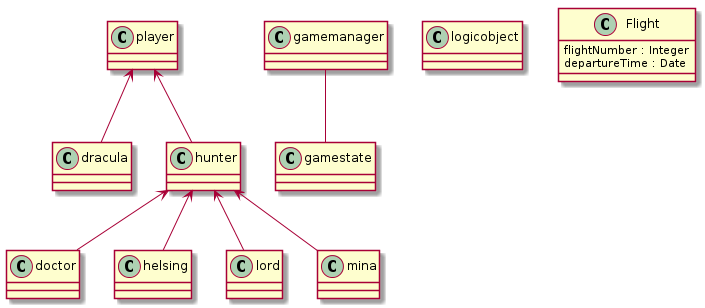

The diagram above was rendered by PlantUML. Its source (embedded in the PNG):
@startuml

player <-- dracula
player <-- hunter

hunter <-- doctor
hunter <-- helsing
hunter <-- lord
hunter <-- mina

gamemanager -- gamestate

class doctor {
}

class dracula {
}

class helsing {
}

class hunter {
}

class lord {
}

class mina {
}

class player {
}


class logicobject {
}


class gamestate {
}

class gamemanager {
}


class Flight {
   flightNumber : Integer
   departureTime : Date
}

@enduml